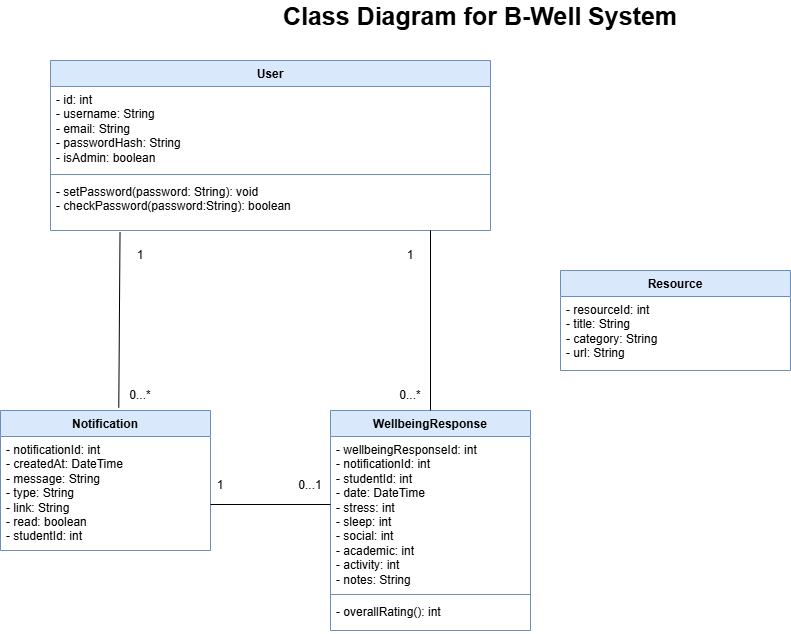

The diagram above was exported from draw.io. Its source (the exported page's mxGraphModel, read from the mxfile embedded in the PNG):
<mxGraphModel dx="934" dy="704" grid="1" gridSize="10" guides="1" tooltips="1" connect="1" arrows="1" fold="1" page="1" pageScale="1" pageWidth="1169" pageHeight="827" math="0" shadow="0">
  <root>
    <mxCell id="0" />
    <mxCell id="1" parent="0" />
    <mxCell id="MZ80ph64fpVheGD9yU1V-1" parent="1" style="swimlane;fontStyle=1;align=center;verticalAlign=top;childLayout=stackLayout;horizontal=1;startSize=26;horizontalStack=0;resizeParent=1;resizeParentMax=0;resizeLast=0;collapsible=1;marginBottom=0;whiteSpace=wrap;html=1;fillColor=#dae8fc;strokeColor=#6c8ebf;swimlaneFillColor=default;" value="User" vertex="1">
      <mxGeometry height="170" width="440" x="370" y="350" as="geometry" />
    </mxCell>
    <mxCell id="MZ80ph64fpVheGD9yU1V-2" parent="MZ80ph64fpVheGD9yU1V-1" style="text;strokeColor=none;fillColor=none;align=left;verticalAlign=top;spacingLeft=4;spacingRight=4;overflow=hidden;rotatable=0;points=[[0,0.5],[1,0.5]];portConstraint=eastwest;whiteSpace=wrap;html=1;" value="&lt;div&gt;- id: int&lt;/div&gt;&lt;div&gt;- username: String&lt;/div&gt;&lt;div&gt;- email: String&lt;/div&gt;&lt;div&gt;- passwordHash: String&lt;/div&gt;&lt;div&gt;- isAdmin: boolean&lt;/div&gt;" vertex="1">
      <mxGeometry height="84" width="440" y="26" as="geometry" />
    </mxCell>
    <mxCell id="MZ80ph64fpVheGD9yU1V-3" parent="MZ80ph64fpVheGD9yU1V-1" style="line;strokeWidth=1;fillColor=none;align=left;verticalAlign=middle;spacingTop=-1;spacingLeft=3;spacingRight=3;rotatable=0;labelPosition=right;points=[];portConstraint=eastwest;strokeColor=inherit;" value="" vertex="1">
      <mxGeometry height="8" width="440" y="110" as="geometry" />
    </mxCell>
    <mxCell id="MZ80ph64fpVheGD9yU1V-4" parent="MZ80ph64fpVheGD9yU1V-1" style="text;strokeColor=none;fillColor=none;align=left;verticalAlign=top;spacingLeft=4;spacingRight=4;overflow=hidden;rotatable=0;points=[[0,0.5],[1,0.5]];portConstraint=eastwest;whiteSpace=wrap;html=1;" value="&lt;div&gt;- setPassword(password: String): void&lt;br&gt;- checkPassword(password:String): boolean&lt;br&gt;&lt;/div&gt;" vertex="1">
      <mxGeometry height="52" width="440" y="118" as="geometry" />
    </mxCell>
    <mxCell id="MZ80ph64fpVheGD9yU1V-5" parent="1" style="swimlane;fontStyle=1;align=center;verticalAlign=top;childLayout=stackLayout;horizontal=1;startSize=26;horizontalStack=0;resizeParent=1;resizeParentMax=0;resizeLast=0;collapsible=1;marginBottom=0;whiteSpace=wrap;html=1;fillColor=#dae8fc;strokeColor=#6c8ebf;swimlaneFillColor=default;" value="WellbeingResponse" vertex="1">
      <mxGeometry height="220" width="200" x="650" y="700" as="geometry" />
    </mxCell>
    <mxCell id="MZ80ph64fpVheGD9yU1V-6" parent="MZ80ph64fpVheGD9yU1V-5" style="text;strokeColor=none;fillColor=none;align=left;verticalAlign=top;spacingLeft=4;spacingRight=4;overflow=hidden;rotatable=0;points=[[0,0.5],[1,0.5]];portConstraint=eastwest;whiteSpace=wrap;html=1;" value="&lt;div&gt;- wellbeingResponseId: int&lt;/div&gt;&lt;div&gt;- notificationId: int&lt;br&gt;- studentId: int&lt;/div&gt;&lt;div&gt;- date: DateTime&lt;/div&gt;&lt;div&gt;- stress: int&lt;/div&gt;&lt;div&gt;&lt;div&gt;- sleep: int&lt;br&gt;&lt;/div&gt;&lt;/div&gt;&lt;div&gt;&lt;span style=&quot;background-color: transparent; color: light-dark(rgb(0, 0, 0), rgb(255, 255, 255));&quot;&gt;- social: int&lt;/span&gt;&lt;/div&gt;&lt;div&gt;- academic: int&lt;/div&gt;&lt;div&gt;- activity: int&lt;/div&gt;&lt;div&gt;&lt;span style=&quot;background-color: transparent; color: light-dark(rgb(0, 0, 0), rgb(255, 255, 255));&quot;&gt;- notes: String&lt;/span&gt;&lt;/div&gt;&lt;div&gt;&lt;br&gt;&lt;/div&gt;" vertex="1">
      <mxGeometry height="154" width="200" y="26" as="geometry" />
    </mxCell>
    <mxCell id="MZ80ph64fpVheGD9yU1V-7" parent="MZ80ph64fpVheGD9yU1V-5" style="line;strokeWidth=1;fillColor=none;align=left;verticalAlign=middle;spacingTop=-1;spacingLeft=3;spacingRight=3;rotatable=0;labelPosition=right;points=[];portConstraint=eastwest;strokeColor=inherit;" value="" vertex="1">
      <mxGeometry height="8" width="200" y="180" as="geometry" />
    </mxCell>
    <mxCell id="MZ80ph64fpVheGD9yU1V-8" parent="MZ80ph64fpVheGD9yU1V-5" style="text;strokeColor=none;fillColor=none;align=left;verticalAlign=top;spacingLeft=4;spacingRight=4;overflow=hidden;rotatable=0;points=[[0,0.5],[1,0.5]];portConstraint=eastwest;whiteSpace=wrap;html=1;" value="&lt;div&gt;&lt;span style=&quot;background-color: transparent; color: light-dark(rgb(0, 0, 0), rgb(255, 255, 255));&quot;&gt;- overallRating(): int&lt;/span&gt;&lt;/div&gt;&lt;div&gt;&lt;br&gt;&lt;/div&gt;" vertex="1">
      <mxGeometry height="32" width="200" y="188" as="geometry" />
    </mxCell>
    <mxCell id="MZ80ph64fpVheGD9yU1V-13" parent="1" style="swimlane;fontStyle=1;align=center;verticalAlign=top;childLayout=stackLayout;horizontal=1;startSize=26;horizontalStack=0;resizeParent=1;resizeParentMax=0;resizeLast=0;collapsible=1;marginBottom=0;whiteSpace=wrap;html=1;fillColor=#dae8fc;strokeColor=#6c8ebf;swimlaneFillColor=default;" value="Resource" vertex="1">
      <mxGeometry height="100" width="230" x="880" y="560" as="geometry" />
    </mxCell>
    <mxCell id="MZ80ph64fpVheGD9yU1V-14" parent="MZ80ph64fpVheGD9yU1V-13" style="text;strokeColor=none;fillColor=none;align=left;verticalAlign=top;spacingLeft=4;spacingRight=4;overflow=hidden;rotatable=0;points=[[0,0.5],[1,0.5]];portConstraint=eastwest;whiteSpace=wrap;html=1;" value="&lt;div&gt;- resourceId: int&lt;/div&gt;&lt;div&gt;- title: String&lt;/div&gt;&lt;div&gt;- category: String&lt;/div&gt;&lt;div&gt;&lt;span style=&quot;background-color: transparent; color: light-dark(rgb(0, 0, 0), rgb(255, 255, 255));&quot;&gt;- url: String&lt;/span&gt;&lt;/div&gt;&lt;div&gt;&lt;br&gt;&lt;/div&gt;" vertex="1">
      <mxGeometry height="74" width="230" y="26" as="geometry" />
    </mxCell>
    <mxCell id="MZ80ph64fpVheGD9yU1V-21" parent="1" style="swimlane;fontStyle=1;align=center;verticalAlign=top;childLayout=stackLayout;horizontal=1;startSize=26;horizontalStack=0;resizeParent=1;resizeParentMax=0;resizeLast=0;collapsible=1;marginBottom=0;whiteSpace=wrap;html=1;fillColor=#dae8fc;strokeColor=#6c8ebf;swimlaneFillColor=default;" value="Notification" vertex="1">
      <mxGeometry height="140" width="210" x="320" y="700" as="geometry" />
    </mxCell>
    <mxCell id="MZ80ph64fpVheGD9yU1V-22" parent="MZ80ph64fpVheGD9yU1V-21" style="text;strokeColor=none;fillColor=none;align=left;verticalAlign=top;spacingLeft=4;spacingRight=4;overflow=hidden;rotatable=0;points=[[0,0.5],[1,0.5]];portConstraint=eastwest;whiteSpace=wrap;html=1;" value="- notificationId: int&lt;br&gt;- createdAt: DateTime&lt;br&gt;- message: String&lt;br&gt;- type: String&lt;br&gt;- link: String&lt;br&gt;- read: boolean&lt;br&gt;- studentId: int" vertex="1">
      <mxGeometry height="114" width="210" y="26" as="geometry" />
    </mxCell>
    <mxCell id="MZ80ph64fpVheGD9yU1V-28" parent="1" style="line;strokeWidth=1;fillColor=none;align=left;verticalAlign=middle;spacingTop=-1;spacingLeft=3;spacingRight=3;rotatable=0;labelPosition=right;points=[];portConstraint=eastwest;strokeColor=inherit;" value="" vertex="1">
      <mxGeometry height="8" width="120" x="530" y="790" as="geometry" />
    </mxCell>
    <mxCell id="MZ80ph64fpVheGD9yU1V-30" parent="1" style="text;html=1;whiteSpace=wrap;strokeColor=none;fillColor=none;align=center;verticalAlign=middle;rounded=0;fontSize=16;" value="&lt;font style=&quot;font-size: 25px;&quot;&gt;&lt;b style=&quot;&quot;&gt;Class Diagram for B-Well System&lt;/b&gt;&lt;/font&gt;" vertex="1">
      <mxGeometry height="30" width="420" x="590" y="290" as="geometry" />
    </mxCell>
    <mxCell id="MZ80ph64fpVheGD9yU1V-37" parent="1" style="text;html=1;whiteSpace=wrap;strokeColor=none;fillColor=none;align=center;verticalAlign=middle;rounded=0;" value="1" vertex="1">
      <mxGeometry height="30" width="60" x="700" y="530" as="geometry" />
    </mxCell>
    <mxCell id="MZ80ph64fpVheGD9yU1V-40" parent="1" style="text;html=1;whiteSpace=wrap;strokeColor=none;fillColor=none;align=center;verticalAlign=middle;rounded=0;" value="0...*" vertex="1">
      <mxGeometry height="30" width="60" x="700" y="670" as="geometry" />
    </mxCell>
    <mxCell id="MZ80ph64fpVheGD9yU1V-41" parent="1" style="text;html=1;whiteSpace=wrap;strokeColor=none;fillColor=none;align=center;verticalAlign=middle;rounded=0;" value="1" vertex="1">
      <mxGeometry height="30" width="60" x="510" y="760" as="geometry" />
    </mxCell>
    <mxCell id="MZ80ph64fpVheGD9yU1V-42" parent="1" style="text;html=1;whiteSpace=wrap;strokeColor=none;fillColor=none;align=center;verticalAlign=middle;rounded=0;" value="0...1" vertex="1">
      <mxGeometry height="30" width="60" x="600" y="760" as="geometry" />
    </mxCell>
    <mxCell id="MZ80ph64fpVheGD9yU1V-44" edge="1" parent="1" source="MZ80ph64fpVheGD9yU1V-42" style="edgeStyle=none;curved=1;rounded=0;orthogonalLoop=1;jettySize=auto;html=1;exitX=0.75;exitY=1;exitDx=0;exitDy=0;fontSize=12;startSize=8;endSize=8;" target="MZ80ph64fpVheGD9yU1V-42">
      <mxGeometry relative="1" as="geometry" />
    </mxCell>
    <mxCell id="MZ80ph64fpVheGD9yU1V-49" edge="1" parent="1" source="MZ80ph64fpVheGD9yU1V-5" style="endArrow=none;html=1;rounded=0;fontSize=12;startSize=8;endSize=8;curved=1;exitX=0.5;exitY=0;exitDx=0;exitDy=0;" value="">
      <mxGeometry height="50" relative="1" width="50" as="geometry">
        <mxPoint x="750.33" y="651" as="sourcePoint" />
        <mxPoint x="750" y="520" as="targetPoint" />
      </mxGeometry>
    </mxCell>
    <mxCell id="MZ80ph64fpVheGD9yU1V-58" edge="1" parent="1" source="MZ80ph64fpVheGD9yU1V-4" style="endArrow=none;html=1;rounded=0;fontSize=12;startSize=8;endSize=8;curved=1;exitX=0.158;exitY=1.035;exitDx=0;exitDy=0;exitPerimeter=0;entryX=0.138;entryY=0.9;entryDx=0;entryDy=0;entryPerimeter=0;" target="MZ80ph64fpVheGD9yU1V-60" value="">
      <mxGeometry height="50" relative="1" width="50" as="geometry">
        <mxPoint x="440" y="570" as="sourcePoint" />
        <mxPoint x="440" y="750" as="targetPoint" />
      </mxGeometry>
    </mxCell>
    <mxCell id="MZ80ph64fpVheGD9yU1V-59" parent="1" style="text;html=1;whiteSpace=wrap;strokeColor=none;fillColor=none;align=center;verticalAlign=middle;rounded=0;" value="1" vertex="1">
      <mxGeometry height="30" width="60" x="430" y="530" as="geometry" />
    </mxCell>
    <mxCell id="MZ80ph64fpVheGD9yU1V-60" parent="1" style="text;html=1;whiteSpace=wrap;strokeColor=none;fillColor=none;align=center;verticalAlign=middle;rounded=0;" value="0...*" vertex="1">
      <mxGeometry height="30" width="60" x="430" y="670" as="geometry" />
    </mxCell>
  </root>
</mxGraphModel>